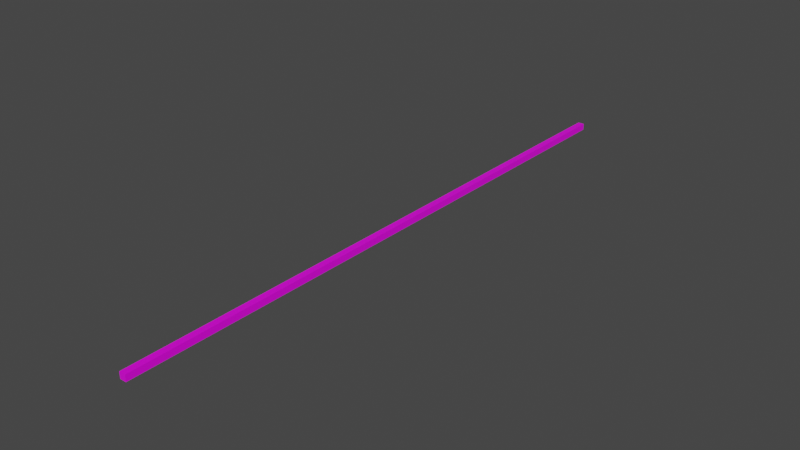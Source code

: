 # Source: length_meter.blend  (saved by Blender 2.93.20; exported with 4.5.12 LTS)
import bpy
from mathutils import Matrix  # noqa: F401  (used for matrix-valued properties, if any)

bpy.ops.wm.read_factory_settings(use_empty=True)
scene = bpy.context.scene
scene.name = 'Scene'

# ---- collections
col_collection = bpy.data.collections.new('Collection'); scene.collection.children.link(col_collection)

# ---- images (referenced by path relative to the original .blend; pixels are not part of the script)
import os
ASSET_DIR = os.environ.get("B2B_ASSET_DIR", "")  # directory of the original .blend (textures are referenced by path, not embedded)
HERE = os.path.dirname(os.path.abspath(__file__))  # packed textures are extracted next to this script under _unpacked/

def load_image(name, relpath, width, height, colorspace="sRGB"):
    """Load a texture the original file referenced (path relative to the .blend, or extracted next to this script)."""
    p = next((c for c in (os.path.join(HERE, relpath), os.path.join(ASSET_DIR, relpath)) if relpath and os.path.exists(c)), "")
    if p:
        img = bpy.data.images.load(p, check_existing=True)
        img.name = name
    else:  # same state as the original file: an image datablock whose file is absent (Cycles renders it pink)
        img = bpy.data.images.new(name, width, height)
        img.source = "FILE"
        img.filepath = "//" + (relpath or name)
    img.colorspace_settings.name = colorspace
    return img
img_color_png = load_image('color.png', 'color.png', 1024, 1024, 'sRGB')

# ---- materials (node trees are filled in below, after node groups)
mat_material = bpy.data.materials.new('Material')
mat_material.alpha_threshold = 0.0
mat_material.use_transparent_shadow = False
mat_material.line_color = (0.0, 0.0, 0.0, 1.0)

# ---- material node trees
mat_material.use_nodes = True; mat_material.node_tree.nodes.clear()
_N = mat_material.node_tree.nodes; _L = mat_material.node_tree.links
n0 = _N.new('ShaderNodeOutputMaterial'); n0.name = 'Material Output'; n0.location = (300, 300)
n1 = _N.new('ShaderNodeBsdfPrincipled'); n1.name = 'Principled BSDF'; n1.location = (10, 300)
n1.distribution = 'GGX'
n1.subsurface_method = 'BURLEY'
n1.inputs[2].default_value = 0.4
n1.inputs[3].default_value = 1.45
n1.inputs[27].default_value = (0.0, 0.0, 0.0, 1.0)
n1.inputs[28].default_value = 1.0
n2 = _N.new('ShaderNodeTexImage'); n2.name = 'Image Texture'; n2.location = (-444, 221)
n2.image = img_color_png
_L.new(n1.outputs[0], n0.inputs[0])
_L.new(n2.outputs[0], n1.inputs[0])
n0.is_active_output = True

# ---- world
world_world = bpy.data.worlds.new('World'); scene.world = world_world
world_world.use_nodes = True; world_world.node_tree.nodes.clear()
_N = world_world.node_tree.nodes; _L = world_world.node_tree.links
n0 = _N.new('ShaderNodeOutputWorld'); n0.name = 'World Output'; n0.location = (300, 300)
n1 = _N.new('ShaderNodeBackground'); n1.name = 'Background'; n1.location = (10, 300)
n1.inputs[0].default_value = (0.05088, 0.05088, 0.05088, 1.0)
_L.new(n1.outputs[0], n0.inputs[0])
n0.is_active_output = True
world_world.color = (0.05088, 0.05088, 0.05088)
world_world.use_sun_shadow = False
world_world.sun_shadow_jitter_overblur = 0.0

# ---- meshes
me_cube = bpy.data.meshes.new('Cube')
me_cube.from_pydata([(0.2, 1.0, 0.2), (0.2, 1.0, -0.2), (0.2, -1.0, 0.2), (0.2, -1.0, -0.2), (-0.2, 1.0, 0.2), (-0.2, 1.0, -0.2), (-0.2, -1.0, 0.2), (-0.2, -1.0, -0.2), (0.2, 3.0, -0.2), (-0.2, 3.0, -0.2), (0.2, 3.0, 0.2), (-0.2, -3.0, -0.2), (-0.2, -3.0, 0.2), (0.2, -3.0, 0.2), (0.2, -3.0, -0.2), (-0.2, 3.0, 0.2), (0.2, 5.0, -0.2), (-0.2, 5.0, -0.2), (0.2, 5.0, 0.2), (-0.2, 5.0, 0.2), (0.2, 7.0, -0.2), (-0.2, 7.0, -0.2), (0.2, 7.0, 0.2), (-0.2, 7.0, 0.2), (-0.2, -5.0, -0.2), (-0.2, -5.0, 0.2), (0.2, -5.0, 0.2), (0.2, -5.0, -0.2), (-0.2, -7.0, -0.2), (-0.2, -7.0, 0.2), (0.2, -7.0, 0.2), (0.2, -7.0, -0.2), (-0.2, -9.0, -0.2), (-0.2, -9.0, 0.2), (0.2, -9.0, 0.2), (0.2, -9.0, -0.2), (-0.2, -11.0, -0.2), (-0.2, -11.0, 0.2), (0.2, -11.0, 0.2), (0.2, -11.0, -0.2), (-0.2, -13.0, -0.2), (-0.2, -13.0, 0.2), (0.2, -13.0, 0.2), (0.2, -13.0, -0.2), (0.2, 9.0, -0.2), (-0.2, 9.0, -0.2), (0.2, 9.0, 0.2), (-0.2, 9.0, 0.2), (0.2, 11.0, -0.2), (-0.2, 11.0, -0.2), (0.2, 11.0, 0.2), (-0.2, 11.0, 0.2), (0.2, 11.0, -0.2), (-0.2, 11.0, -0.2), (0.2, 11.0, 0.2), (-0.2, 11.0, 0.2), (0.2, 13.0, -0.2), (-0.2, 13.0, -0.2), (0.2, 13.0, 0.2), (-0.2, 13.0, 0.2), (0.2, 13.0, -0.2), (-0.2, 13.0, -0.2), (0.2, 13.0, 0.2), (-0.2, 13.0, 0.2), (0.2, 15.0, -0.2), (-0.2, 15.0, -0.2), (0.2, 15.0, 0.2), (-0.2, 15.0, 0.2), (0.2, 17.0, -0.2), (-0.2, 17.0, -0.2), (0.2, 17.0, 0.2), (-0.2, 17.0, 0.2), (0.2, 19.0, -0.2), (-0.2, 19.0, -0.2), (0.2, 19.0, 0.2), (-0.2, 19.0, 0.2), (-0.2, -15.0, -0.2), (-0.2, -15.0, 0.2), (0.2, -15.0, 0.2), (0.2, -15.0, -0.2), (-0.2, -17.0, -0.2), (-0.2, -17.0, 0.2), (0.2, -17.0, 0.2), (0.2, -17.0, -0.2), (-0.2, -19.0, -0.2), (-0.2, -19.0, 0.2), (0.2, -19.0, 0.2), (0.2, -19.0, -0.2)], [], [(0, 4, 6, 2), (5, 4, 15, 9), (7, 6, 4, 5), (5, 1, 3, 7), (1, 0, 2, 3), (0, 1, 8, 10), (13, 12, 25, 26), (10, 8, 16, 18), (6, 7, 11, 12), (1, 5, 9, 8), (4, 0, 10, 15), (7, 3, 14, 11), (2, 6, 12, 13), (3, 2, 13, 14), (19, 18, 22, 23), (9, 15, 19, 17), (8, 9, 17, 16), (15, 10, 18, 19), (23, 22, 46, 47), (18, 16, 20, 22), (17, 19, 23, 21), (16, 17, 21, 20), (26, 25, 29, 30), (14, 13, 26, 27), (11, 14, 27, 24), (12, 11, 24, 25), (30, 29, 33, 34), (25, 24, 28, 29), (24, 27, 31, 28), (27, 26, 30, 31), (32, 35, 39, 36), (29, 28, 32, 33), (28, 31, 35, 32), (31, 30, 34, 35), (38, 37, 41, 42), (35, 34, 38, 39), (34, 33, 37, 38), (33, 32, 36, 37), (42, 41, 77, 78), (37, 36, 40, 41), (36, 39, 43, 40), (39, 38, 42, 43), (47, 46, 50, 51), (22, 20, 44, 46), (21, 23, 47, 45), (20, 21, 45, 44), (49, 51, 55, 53), (46, 44, 48, 50), (45, 47, 51, 49), (44, 45, 49, 48), (55, 54, 58, 59), (48, 49, 53, 52), (51, 50, 54, 55), (50, 48, 52, 54), (58, 56, 60, 62), (54, 52, 56, 58), (53, 55, 59, 57), (52, 53, 57, 56), (61, 63, 67, 65), (57, 59, 63, 61), (56, 57, 61, 60), (59, 58, 62, 63), (67, 66, 70, 71), (60, 61, 65, 64), (63, 62, 66, 67), (62, 60, 64, 66), (69, 71, 75, 73), (66, 64, 68, 70), (65, 67, 71, 69), (64, 65, 69, 68), (73, 75, 74, 72), (68, 69, 73, 72), (71, 70, 74, 75), (70, 68, 72, 74), (77, 76, 80, 81), (41, 40, 76, 77), (40, 43, 79, 76), (43, 42, 78, 79), (80, 83, 87, 84), (76, 79, 83, 80), (79, 78, 82, 83), (78, 77, 81, 82), (87, 86, 85, 84), (83, 82, 86, 87), (82, 81, 85, 86), (81, 80, 84, 85)])
_uv = me_cube.uv_layers.new(name='UVMap')
_uv.uv.foreach_set('vector', [0.2832, 0.7107, 0.2832, 0.7107, 0.2832, 0.7107, 0.2832, 0.7107, 0.04008, 0.654, 0.04008, 0.654, 0.04008, 0.654, 0.04008, 0.654, 0.2832, 0.7107, 0.2832, 0.7107, 0.2832, 0.7107, 0.2832, 0.7107, 0.2832, 0.7107, 0.2832, 0.7107, 0.2832, 0.7107, 0.2832, 0.7107, 0.2832, 0.7107, 0.2832, 0.7107, 0.2832, 0.7107, 0.2832, 0.7107, 0.04008, 0.654, 0.04008, 0.654, 0.04008, 0.654, 0.04008, 0.654, 0.2832, 0.7107, 0.2832, 0.7107, 0.2832, 0.7107, 0.2832, 0.7107, 0.2832, 0.7107, 0.2832, 0.7107, 0.2832, 0.7107, 0.2832, 0.7107, 0.04008, 0.654, 0.04008, 0.654, 0.04008, 0.654, 0.04008, 0.654, 0.04008, 0.654, 0.04008, 0.654, 0.04008, 0.654, 0.04008, 0.654, 0.04008, 0.654, 0.04008, 0.654, 0.04008, 0.654, 0.04008, 0.654, 0.04008, 0.654, 0.04008, 0.654, 0.04008, 0.654, 0.04008, 0.654, 0.04008, 0.654, 0.04008, 0.654, 0.04008, 0.654, 0.04008, 0.654, 0.04008, 0.654, 0.04008, 0.654, 0.04008, 0.654, 0.04008, 0.654, 0.04008, 0.654, 0.04008, 0.654, 0.04008, 0.654, 0.04008, 0.654, 0.2832, 0.7107, 0.2832, 0.7107, 0.2832, 0.7107, 0.2832, 0.7107, 0.2832, 0.7107, 0.2832, 0.7107, 0.2832, 0.7107, 0.2832, 0.7107, 0.2832, 0.7107, 0.2832, 0.7107, 0.2832, 0.7107, 0.2832, 0.7107, 0.2832, 0.7107, 0.2832, 0.7107, 0.2832, 0.7107, 0.2832, 0.7107, 0.04008, 0.654, 0.04008, 0.654, 0.04008, 0.654, 0.04008, 0.654, 0.04008, 0.654, 0.04008, 0.654, 0.04008, 0.654, 0.04008, 0.654, 0.04008, 0.654, 0.04008, 0.654, 0.04008, 0.654, 0.04008, 0.654, 0.04008, 0.654, 0.04008, 0.654, 0.04008, 0.654, 0.04008, 0.654, 0.2832, 0.7107, 0.2832, 0.7107, 0.2832, 0.7107, 0.2832, 0.7107, 0.2832, 0.7107, 0.2832, 0.7107, 0.2832, 0.7107, 0.2832, 0.7107, 0.2832, 0.7107, 0.2832, 0.7107, 0.2832, 0.7107, 0.2832, 0.7107, 0.2832, 0.7107, 0.2832, 0.7107, 0.2832, 0.7107, 0.2832, 0.7107, 0.04008, 0.654, 0.04008, 0.654, 0.04008, 0.654, 0.04008, 0.654, 0.04008, 0.654, 0.04008, 0.654, 0.04008, 0.654, 0.04008, 0.654, 0.04008, 0.654, 0.04008, 0.654, 0.04008, 0.654, 0.04008, 0.654, 0.04008, 0.654, 0.04008, 0.654, 0.04008, 0.654, 0.04008, 0.654, 0.2832, 0.7107, 0.2832, 0.7107, 0.2832, 0.7107, 0.2832, 0.7107, 0.2832, 0.7107, 0.2832, 0.7107, 0.2832, 0.7107, 0.2832, 0.7107, 0.2832, 0.7107, 0.2832, 0.7107, 0.2832, 0.7107, 0.2832, 0.7107, 0.2832, 0.7107, 0.2832, 0.7107, 0.2832, 0.7107, 0.2832, 0.7107, 0.04008, 0.654, 0.04008, 0.654, 0.04008, 0.654, 0.04008, 0.654, 0.04008, 0.654, 0.04008, 0.654, 0.04008, 0.654, 0.04008, 0.654, 0.04008, 0.654, 0.04008, 0.654, 0.04008, 0.654, 0.04008, 0.654, 0.04008, 0.654, 0.04008, 0.654, 0.04008, 0.654, 0.04008, 0.654, 0.2832, 0.7107, 0.2832, 0.7107, 0.2832, 0.7107, 0.2832, 0.7107, 0.2832, 0.7107, 0.2832, 0.7107, 0.2832, 0.7107, 0.2832, 0.7107, 0.2832, 0.7107, 0.2832, 0.7107, 0.2832, 0.7107, 0.2832, 0.7107, 0.04008, 0.654, 0.04008, 0.654, 0.04008, 0.654, 0.04008, 0.654, 0.2832, 0.7107, 0.2832, 0.7107, 0.2832, 0.7107, 0.2832, 0.7107, 0.2832, 0.7107, 0.2832, 0.7107, 0.2832, 0.7107, 0.2832, 0.7107, 0.2832, 0.7107, 0.2832, 0.7107, 0.2832, 0.7107, 0.2832, 0.7107, 0.2832, 0.7107, 0.2832, 0.7107, 0.2832, 0.7107, 0.2832, 0.7107, 0.04008, 0.654, 0.04008, 0.654, 0.04008, 0.654, 0.04008, 0.654, 0.04008, 0.654, 0.04008, 0.654, 0.04008, 0.654, 0.04008, 0.654, 0.04008, 0.654, 0.04008, 0.654, 0.04008, 0.654, 0.04008, 0.654, 0.2832, 0.7107, 0.2832, 0.7107, 0.2832, 0.7107, 0.2832, 0.7107, 0.2832, 0.7107, 0.2832, 0.7107, 0.2832, 0.7107, 0.2832, 0.7107, 0.2832, 0.7107, 0.2832, 0.7107, 0.2832, 0.7107, 0.2832, 0.7107, 0.2832, 0.7107, 0.2832, 0.7107, 0.2832, 0.7107, 0.2832, 0.7107, 0.2832, 0.7107, 0.2832, 0.7107, 0.2832, 0.7107, 0.2832, 0.7107, 0.2832, 0.7107, 0.2832, 0.7107, 0.2832, 0.7107, 0.2832, 0.7107, 0.2832, 0.7107, 0.2832, 0.7107, 0.2832, 0.7107, 0.2832, 0.7107, 0.2832, 0.7107, 0.2832, 0.7107, 0.2832, 0.7107, 0.2832, 0.7107, 0.04008, 0.654, 0.04008, 0.654, 0.04008, 0.654, 0.04008, 0.654, 0.2832, 0.7107, 0.2832, 0.7107, 0.2832, 0.7107, 0.2832, 0.7107, 0.2832, 0.7107, 0.2832, 0.7107, 0.2832, 0.7107, 0.2832, 0.7107, 0.2832, 0.7107, 0.2832, 0.7107, 0.2832, 0.7107, 0.2832, 0.7107, 0.2832, 0.7107, 0.2832, 0.7107, 0.2832, 0.7107, 0.2832, 0.7107, 0.04008, 0.654, 0.04008, 0.654, 0.04008, 0.654, 0.04008, 0.654, 0.04008, 0.654, 0.04008, 0.654, 0.04008, 0.654, 0.04008, 0.654, 0.04008, 0.654, 0.04008, 0.654, 0.04008, 0.654, 0.04008, 0.654, 0.04008, 0.654, 0.04008, 0.654, 0.04008, 0.654, 0.04008, 0.654, 0.2832, 0.7107, 0.2832, 0.7107, 0.2832, 0.7107, 0.2832, 0.7107, 0.2832, 0.7107, 0.2832, 0.7107, 0.2832, 0.7107, 0.2832, 0.7107, 0.2832, 0.7107, 0.2832, 0.7107, 0.2832, 0.7107, 0.2832, 0.7107, 0.04008, 0.654, 0.04008, 0.654, 0.04008, 0.654, 0.04008, 0.654, 0.04008, 0.654, 0.04008, 0.654, 0.04008, 0.654, 0.04008, 0.654, 0.04008, 0.654, 0.04008, 0.654, 0.04008, 0.654, 0.04008, 0.654, 0.04008, 0.654, 0.04008, 0.654, 0.04008, 0.654, 0.04008, 0.654, 0.2832, 0.7107, 0.2832, 0.7107, 0.2832, 0.7107, 0.2832, 0.7107, 0.04008, 0.654, 0.04008, 0.654, 0.04008, 0.654, 0.04008, 0.654, 0.04008, 0.654, 0.04008, 0.654, 0.04008, 0.654, 0.04008, 0.654, 0.04008, 0.654, 0.04008, 0.654, 0.04008, 0.654, 0.04008, 0.654, 0.04008, 0.654, 0.04008, 0.654, 0.04008, 0.654, 0.04008, 0.654, 0.2832, 0.7107, 0.2832, 0.7107, 0.2832, 0.7107, 0.2832, 0.7107, 0.2832, 0.7107, 0.2832, 0.7107, 0.2832, 0.7107, 0.2832, 0.7107, 0.2832, 0.7107, 0.2832, 0.7107, 0.2832, 0.7107, 0.2832, 0.7107, 0.04008, 0.654, 0.04008, 0.654, 0.04008, 0.654, 0.04008, 0.654, 0.04008, 0.654, 0.04008, 0.654, 0.04008, 0.654, 0.04008, 0.654, 0.04008, 0.654, 0.04008, 0.654, 0.04008, 0.654, 0.04008, 0.654, 0.04008, 0.654, 0.04008, 0.654, 0.04008, 0.654, 0.04008, 0.654])
me_cube.materials.append(mat_material)
me_cube.use_remesh_preserve_volume = False
me_cube.use_remesh_preserve_attributes = False
me_cube.use_mirror_vertex_groups = False
me_cube.update()

# ---- objects
ob_cube = bpy.data.objects.new('Cube', me_cube)

# ---- transforms, parenting, visibility, modifiers, constraints
ob_cube.location = (0.0, 0.0, 0.0)
ob_cube.lock_rotations_4d = False
ob_cube.empty_display_type = 'ARROWS'
ob_cube.lineart.crease_threshold = 0.0

# ---- collection membership
col_collection.objects.link(ob_cube)

# ---- scene / render settings (as saved in the file)
scene.frame_start = 1; scene.frame_end = 250; scene.frame_set(1)
scene.render.engine = 'BLENDER_EEVEE_NEXT'
scene.cycles.use_denoising = False
scene.cycles.samples = 128
scene.cycles.sampling_pattern = 'TABULATED_SOBOL'
scene.cycles.use_adaptive_sampling = False
scene.cycles.use_light_tree = False
scene.view_settings.view_transform = 'Filmic'
bpy.context.view_layer.update()

# ---- added for rendering (the .blend has no active camera and no usable light): camera, sun
cam_auto = bpy.data.cameras.new('AutoCamera')
cam_auto.lens = 50.0
cam_auto.sensor_width = 36.0
cam_auto.clip_end = 1000.0
ob_auto_camera = bpy.data.objects.new('AutoCamera', cam_auto)
scene.collection.objects.link(ob_auto_camera)
ob_auto_camera.location = (35.1624, -42.1949, 28.1299)
ob_auto_camera.rotation_euler = (1.09748, -7.21219e-08, 0.694738)
scene.camera = ob_auto_camera
light_auto_sun = bpy.data.lights.new('AutoSun', 'SUN')
light_auto_sun.energy = 3.0
light_auto_sun.angle = 0.0523599
ob_auto_sun = bpy.data.objects.new('AutoSun', light_auto_sun)
scene.collection.objects.link(ob_auto_sun)
ob_auto_sun.rotation_euler = (0.872665, 0.174533, 0.523599)
bpy.context.view_layer.update()
